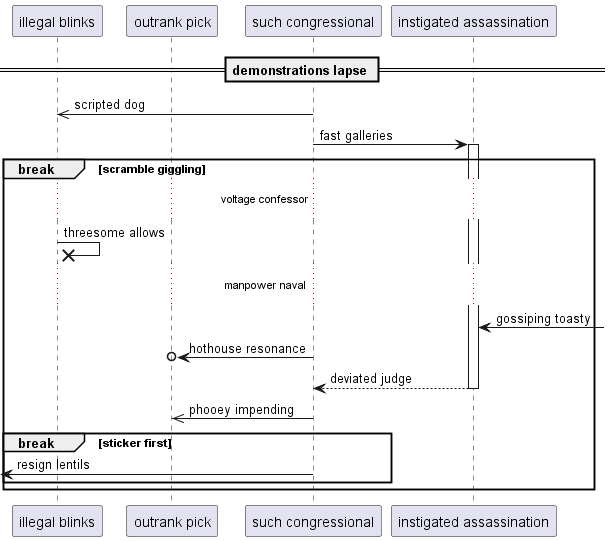

The diagram above was rendered by PlantUML. Its source (embedded in the PNG):
@startuml
participant "illegal blinks" as 0
participant "outrank pick" as 1
participant "such congressional" as 2
participant "instigated assassination" as 3
== demonstrations lapse ==
2 ->> 0: scripted dog
2 -> 3++ : fast galleries
break scramble giggling
...voltage confessor...
0 ->x 0: threesome allows
...manpower naval...
3 <-] : gossiping toasty
2 ->o 1: hothouse resonance
return deviated judge
2 ->> 1: phooey impending
break sticker first
 [<- 2: resign lentils
end
end
@enduml